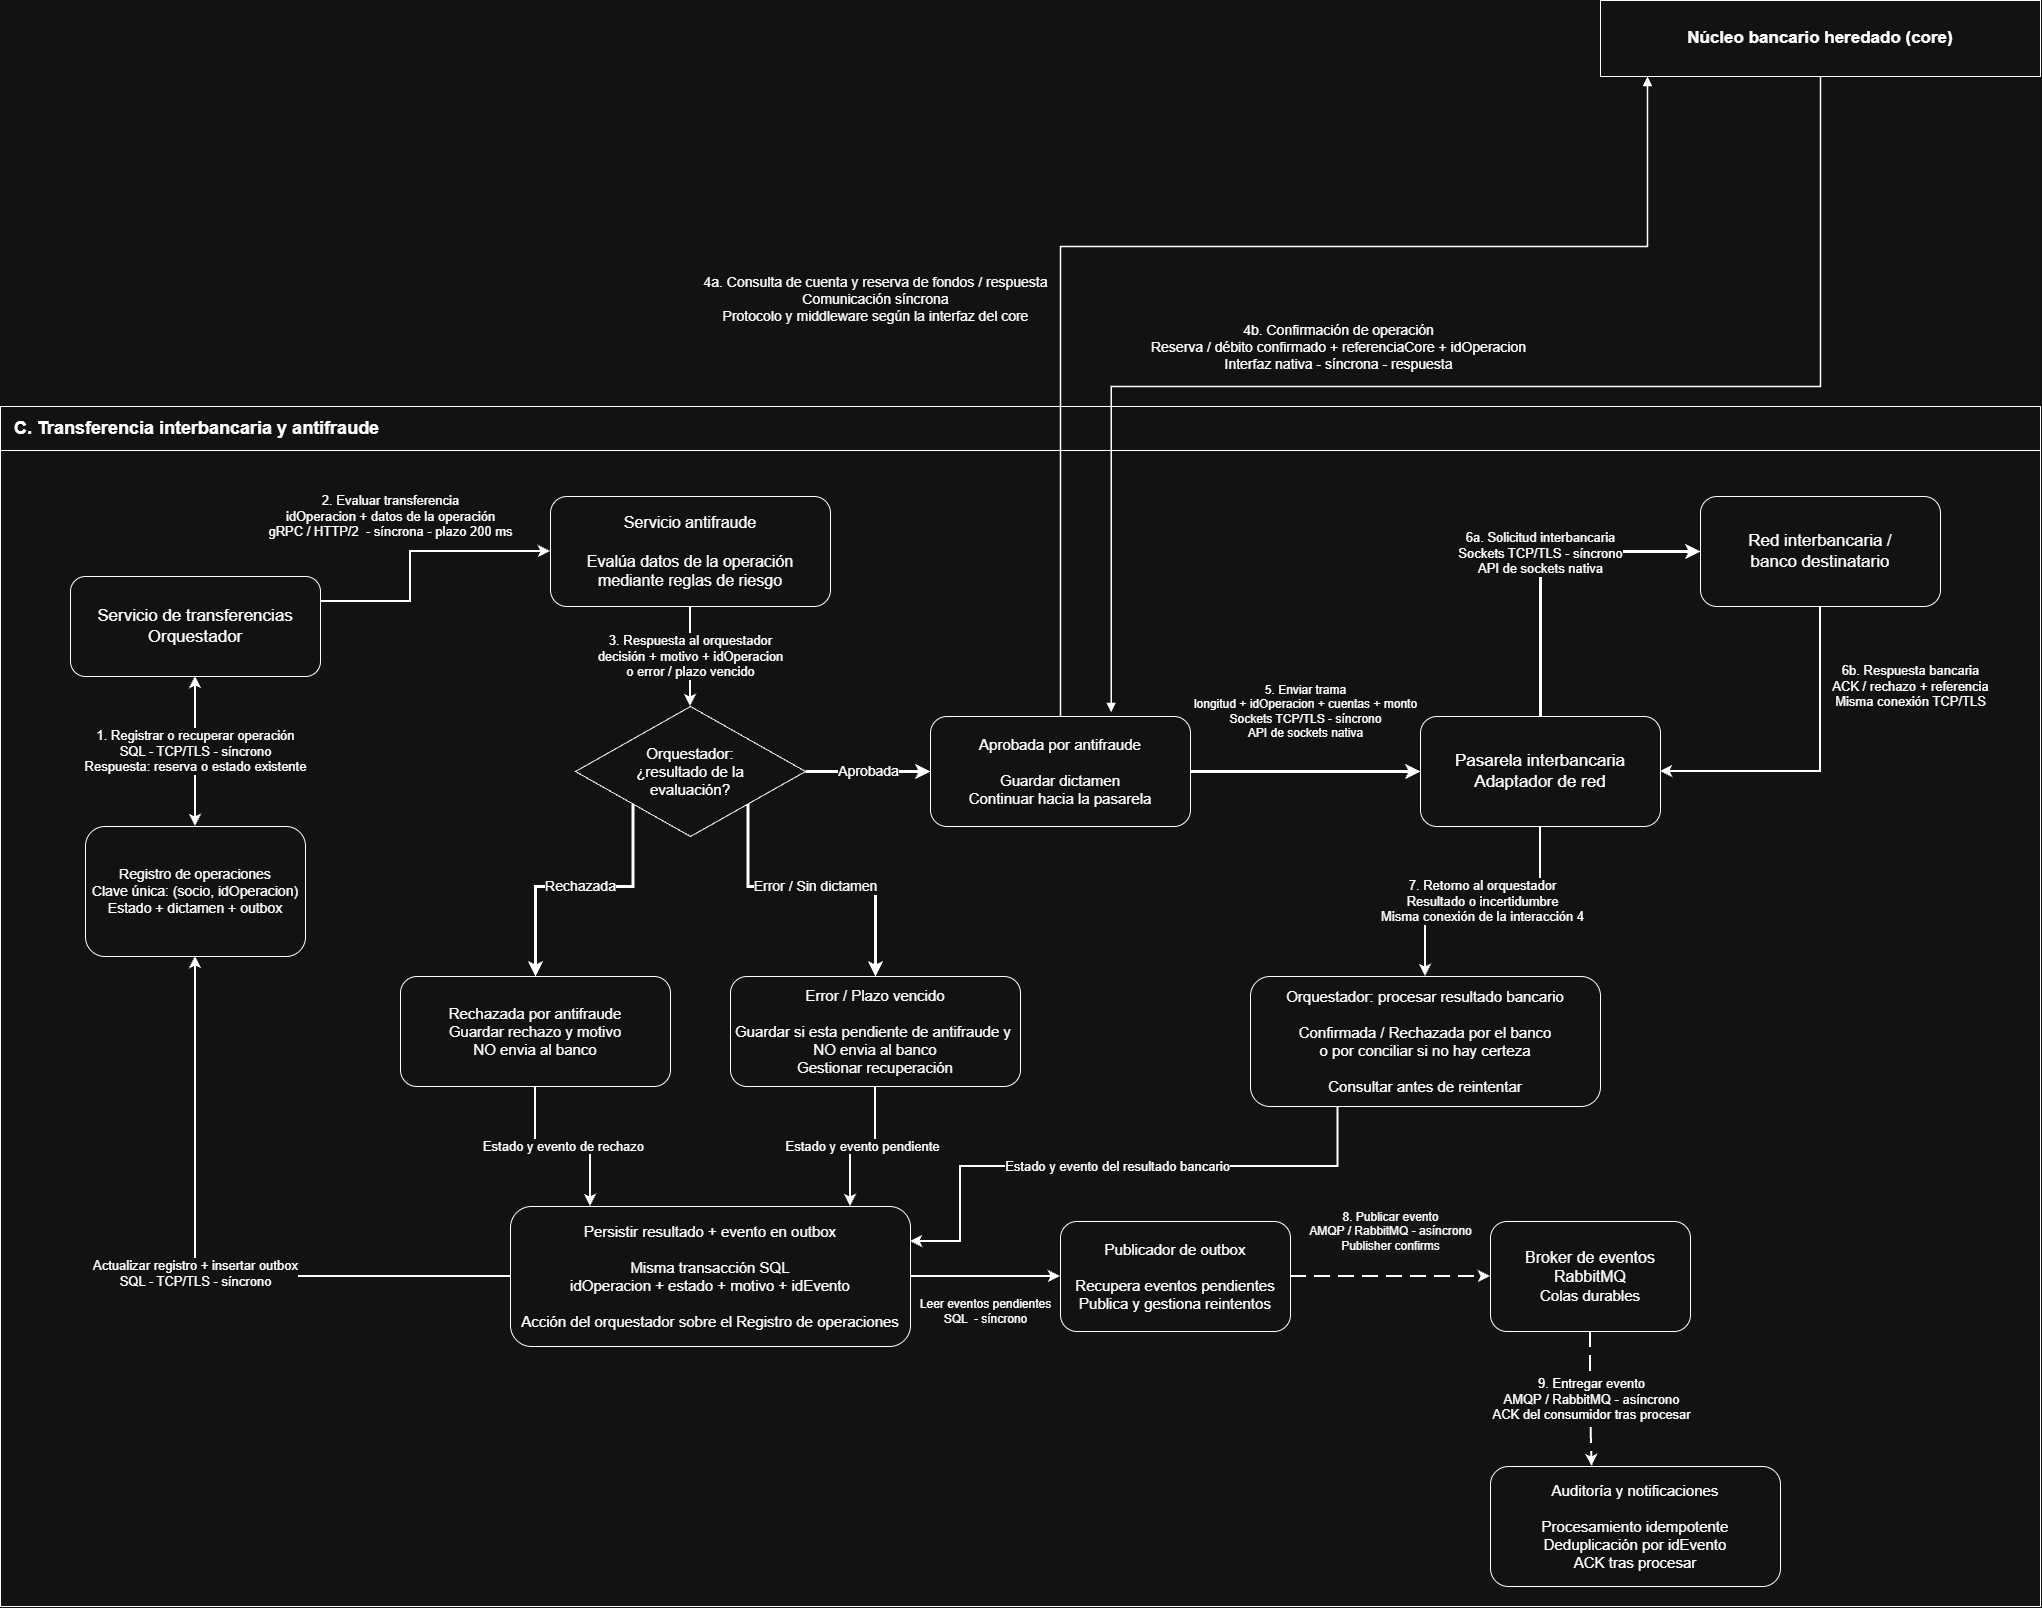

The diagram above was exported from draw.io. Its source (the exported page's mxGraphModel, read from the mxfile embedded in the PNG):
<mxGraphModel dx="5925" dy="2355" grid="1" gridSize="10" guides="1" tooltips="1" connect="1" arrows="1" fold="1" page="1" pageScale="1" pageWidth="1640" pageHeight="1080" math="0" shadow="0">
  <root>
    <mxCell id="0" />
    <mxCell id="1" parent="0" />
    <mxCell id="2" parent="1" style="swimlane;html=1;startSize=44;horizontal=1;collapsible=0;rounded=0;fillColor=none;swimlaneFillColor=none;strokeColor=default;fontStyle=1;fontSize=18;align=left;spacingLeft=12;" value="C. Transferencia interbancaria y antifraude" vertex="1">
      <mxGeometry height="1200" width="2040" x="-1507" y="1100" as="geometry" />
    </mxCell>
    <mxCell id="3" parent="2" style="rounded=1;whiteSpace=wrap;html=1;fontSize=17;fontStyle=0;fillColor=none;" value="&lt;font&gt;Servicio de transferencias&lt;br&gt;Orquestador&lt;/font&gt;" vertex="1">
      <mxGeometry height="100" width="250" x="70" y="170" as="geometry" />
    </mxCell>
    <mxCell id="4" parent="2" style="rounded=1;whiteSpace=wrap;html=1;fontSize=16;fillColor=none;fontStyle=0" value="Servicio antifraude&lt;br&gt;&lt;br&gt;Evalúa datos de la operación&lt;br&gt;mediante reglas de riesgo" vertex="1">
      <mxGeometry height="110" width="280" x="550" y="90" as="geometry" />
    </mxCell>
    <mxCell id="5" parent="2" style="rhombus;whiteSpace=wrap;html=1;fontSize=15;fillColor=none;fontStyle=0" value="Orquestador:&lt;br&gt;¿resultado de la&lt;br&gt;evaluación?" vertex="1">
      <mxGeometry height="130" width="230" x="575" y="300" as="geometry" />
    </mxCell>
    <mxCell id="6" parent="2" style="rounded=1;whiteSpace=wrap;html=1;fontSize=15;fillColor=none;fontStyle=0" value="Aprobada por antifraude&lt;br&gt;&lt;br&gt;Guardar dictamen&lt;br&gt;Continuar hacia la pasarela" vertex="1">
      <mxGeometry height="110" width="260" x="930" y="310" as="geometry" />
    </mxCell>
    <mxCell id="7" parent="2" style="rounded=1;whiteSpace=wrap;html=1;fontSize=15;fillColor=none;fontStyle=0" value="Rechazada por antifraude&lt;br&gt;Guardar rechazo y motivo&lt;br&gt;NO envia al banco" vertex="1">
      <mxGeometry height="110" width="270" x="400" y="570" as="geometry" />
    </mxCell>
    <mxCell id="8" parent="2" style="rounded=1;whiteSpace=wrap;html=1;fontSize=15;fillColor=none;fontStyle=0" value="Error / Plazo vencido&lt;br&gt;&lt;br&gt;Guardar si esta pendiente de antifraude y&amp;nbsp;&lt;br&gt;NO envia al banco&lt;br&gt;Gestionar recuperación" vertex="1">
      <mxGeometry height="110" width="290" x="730" y="570" as="geometry" />
    </mxCell>
    <mxCell id="9" parent="2" style="rounded=1;whiteSpace=wrap;html=1;fontSize=17;fillColor=none;fontStyle=0" value="Pasarela interbancaria&lt;br&gt;&lt;span&gt;Adaptador de red&lt;/span&gt;" vertex="1">
      <mxGeometry height="110" width="240" x="1420" y="310" as="geometry" />
    </mxCell>
    <mxCell id="10" parent="2" style="rounded=1;whiteSpace=wrap;html=1;fontSize=17;fillColor=none;fontStyle=0" value="Red interbancaria /&lt;br&gt;banco destinatario" vertex="1">
      <mxGeometry height="110" width="240" x="1700" y="90" as="geometry" />
    </mxCell>
    <mxCell id="11" parent="2" style="rounded=1;whiteSpace=wrap;html=1;fontSize=15;fillColor=none;fontStyle=0" value="Orquestador: procesar resultado bancario&lt;br&gt;&lt;br&gt;Confirmada / Rechazada por el banco&lt;br&gt;o por conciliar si no hay certeza&lt;br&gt;&lt;br&gt;Consultar antes de reintentar" vertex="1">
      <mxGeometry height="130" width="350" x="1250" y="570" as="geometry" />
    </mxCell>
    <mxCell id="12" parent="2" style="rounded=1;whiteSpace=wrap;html=1;fontSize=15;fillColor=none;fontStyle=0" value="Persistir resultado + evento en outbox&lt;br&gt;&lt;br&gt;Misma transacción SQL&lt;br&gt;idOperacion + estado + motivo + idEvento&lt;br&gt;&lt;br&gt;Acción del orquestador sobre el Registro de operaciones" vertex="1">
      <mxGeometry height="140" width="400" x="510" y="800" as="geometry" />
    </mxCell>
    <mxCell id="13" parent="2" style="rounded=1;whiteSpace=wrap;html=1;fontSize=15;fillColor=none;fontStyle=0" value="Publicador de outbox&lt;br&gt;&lt;br&gt;Recupera eventos pendientes&lt;br&gt;Publica y gestiona reintentos" vertex="1">
      <mxGeometry height="110" width="230" x="1060" y="815" as="geometry" />
    </mxCell>
    <mxCell id="14" parent="2" style="rounded=1;whiteSpace=wrap;html=1;fontSize=16;fillColor=none;fontStyle=0" value="Broker de eventos&lt;br&gt;&lt;span&gt;RabbitMQ&lt;/span&gt;&lt;br&gt;&lt;font style=&quot;font-size: 15px;&quot;&gt;Colas durables&lt;/font&gt;" vertex="1">
      <mxGeometry height="110" width="200" x="1490" y="815" as="geometry" />
    </mxCell>
    <mxCell id="15" parent="2" style="rounded=1;whiteSpace=wrap;html=1;fontSize=15;fillColor=none;fontStyle=0" value="Auditoría y notificaciones&lt;br&gt;&lt;br&gt;Procesamiento idempotente&lt;br&gt;Deduplicación por idEvento&lt;br&gt;ACK tras procesar" vertex="1">
      <mxGeometry height="120" width="290" x="1490" y="1060" as="geometry" />
    </mxCell>
    <mxCell id="16" edge="1" parent="2" source="3" style="edgeStyle=orthogonalEdgeStyle;rounded=0;html=1;strokeWidth=2;startArrow=classic;endArrow=classic;fontSize=13;labelBackgroundColor=#ffffff;exitX=0.5;exitY=1;entryX=0.5;entryY=0;fillColor=none;fontStyle=0;fontColor=light-dark(#333333,#FFFFFF);entryDx=0;entryDy=0;" target="33" value="1. Registrar o recuperar operación&lt;br&gt;SQL - TCP/TLS - síncrono&lt;br&gt;Respuesta: reserva o estado existente">
      <mxGeometry relative="1" as="geometry">
        <mxPoint x="195" y="410" as="targetPoint" />
      </mxGeometry>
    </mxCell>
    <mxCell id="17" edge="1" parent="2" source="3" style="edgeStyle=orthogonalEdgeStyle;rounded=0;html=1;strokeWidth=2;endArrow=classic;fontSize=13;labelBackgroundColor=#ffffff;exitX=1;exitY=0.25;entryX=0;entryY=0.5;fillColor=none;fontStyle=0;fontColor=light-dark(#333333,#FFFFFF);" target="4" value="2. Evaluar transferencia&lt;br&gt;idOperacion + datos de la operación&lt;br&gt;gRPC / HTTP/2&amp;nbsp; - síncrona - plazo 200 ms">
      <mxGeometry relative="1" y="40" as="geometry">
        <mxPoint x="-20" y="5" as="offset" />
        <Array as="points">
          <mxPoint x="410" y="195" />
          <mxPoint x="410" y="145" />
        </Array>
      </mxGeometry>
    </mxCell>
    <mxCell id="18" edge="1" parent="2" source="4" style="edgeStyle=orthogonalEdgeStyle;rounded=0;html=1;strokeWidth=2;endArrow=classic;fontSize=13;labelBackgroundColor=#ffffff;exitX=0.5;exitY=1;entryX=0.5;entryY=0;fillColor=none;fontStyle=0;fontColor=light-dark(#333333,#FFFFFF);" target="5" value="3. Respuesta al orquestador&lt;br&gt;decisión + motivo + idOperacion&lt;br&gt;o error / plazo vencido">
      <mxGeometry relative="1" as="geometry" />
    </mxCell>
    <mxCell id="19" edge="1" parent="2" source="5" style="edgeStyle=orthogonalEdgeStyle;rounded=0;html=1;strokeWidth=3;endArrow=classic;fontColor=light-dark(#333333,#FFFFFF);fontSize=14;labelBackgroundColor=#ffffff;exitX=1;exitY=0.5;entryX=0;entryY=0.5;fillColor=none;fontStyle=0" target="6" value="Aprobada">
      <mxGeometry relative="1" as="geometry" />
    </mxCell>
    <mxCell id="20" edge="1" parent="2" source="5" style="edgeStyle=orthogonalEdgeStyle;rounded=0;html=1;strokeWidth=3;endArrow=classic;fontColor=light-dark(#333333,#FFFFFF);fontSize=14;labelBackgroundColor=#ffffff;exitX=0.25;exitY=0.75;entryX=0.5;entryY=0;fillColor=none;fontStyle=0" target="7" value="Rechazada">
      <mxGeometry relative="1" as="geometry">
        <Array as="points">
          <mxPoint x="535" y="480" />
        </Array>
      </mxGeometry>
    </mxCell>
    <mxCell id="21" edge="1" parent="2" source="5" style="edgeStyle=orthogonalEdgeStyle;rounded=0;html=1;strokeWidth=3;endArrow=classic;fontColor=light-dark(#333333,#FFFFFF);fontSize=14;labelBackgroundColor=#ffffff;exitX=0.75;exitY=0.75;entryX=0.5;entryY=0;fillColor=none;fontStyle=0" target="8" value="Error / Sin dictamen">
      <mxGeometry relative="1" as="geometry">
        <Array as="points">
          <mxPoint x="875" y="480" />
        </Array>
      </mxGeometry>
    </mxCell>
    <mxCell id="22" edge="1" parent="2" source="6" style="edgeStyle=orthogonalEdgeStyle;rounded=0;html=1;strokeWidth=3;endArrow=classic;fontSize=12;labelBackgroundColor=#ffffff;exitX=1;exitY=0.5;entryX=0;entryY=0.5;fillColor=none;fontStyle=0;fontColor=light-dark(#333333,#FFFFFF);" target="9" value="&lt;span&gt;5. Enviar trama&lt;br&gt;longitud + idOperacion + cuentas + monto&lt;br&gt;Sockets TCP/TLS - síncrono&lt;br&gt;API de sockets nativa&lt;/span&gt;">
      <mxGeometry relative="1" as="geometry">
        <mxPoint y="-60" as="offset" />
      </mxGeometry>
    </mxCell>
    <mxCell id="23" edge="1" parent="2" source="9" style="edgeStyle=orthogonalEdgeStyle;rounded=0;html=1;strokeWidth=3;endArrow=classic;fontSize=13;labelBackgroundColor=#ffffff;exitX=0.5;exitY=0;entryX=0;entryY=0.5;fillColor=none;fontStyle=0;fontColor=light-dark(#333333,#FFFFFF);" target="10" value="6a. Solicitud interbancaria&lt;br&gt;Sockets TCP/TLS - síncrono&lt;br&gt;API de sockets nativa">
      <mxGeometry relative="1" as="geometry" />
    </mxCell>
    <mxCell id="24" edge="1" parent="2" source="10" style="edgeStyle=orthogonalEdgeStyle;rounded=0;html=1;strokeWidth=2;endArrow=classic;fontSize=13;labelBackgroundColor=#ffffff;exitX=0.5;exitY=1;entryX=1;entryY=0.5;fillColor=none;fontStyle=0;fontColor=light-dark(#333333,#FFFFFF);" target="9" value="6b. Respuesta bancaria&lt;br&gt;ACK / rechazo + referencia&lt;br&gt;Misma conexión TCP/TLS">
      <mxGeometry relative="1" x="-0.5077" y="90" as="geometry">
        <mxPoint as="offset" />
      </mxGeometry>
    </mxCell>
    <mxCell id="25" edge="1" parent="2" source="9" style="edgeStyle=orthogonalEdgeStyle;rounded=0;html=1;strokeWidth=2;endArrow=classic;fontSize=13;labelBackgroundColor=#ffffff;exitX=0.5;exitY=1;entryX=0.5;entryY=0;fillColor=none;fontStyle=0;fontColor=light-dark(#333333,#FFFFFF);" target="11" value="7. Retorno al orquestador&lt;br&gt;Resultado o incertidumbre&lt;br&gt;Misma conexión de la interacción 4">
      <mxGeometry relative="1" x="0.0038" as="geometry">
        <mxPoint as="offset" />
      </mxGeometry>
    </mxCell>
    <mxCell id="26" edge="1" parent="2" source="7" style="edgeStyle=orthogonalEdgeStyle;rounded=0;html=1;strokeWidth=2;endArrow=classic;fontSize=13;labelBackgroundColor=#ffffff;exitX=0.5;exitY=1;entryX=0.2;entryY=0;fillColor=none;fontStyle=0;fontColor=light-dark(#333333,#FFFFFF);" target="12" value="Estado y evento de rechazo">
      <mxGeometry relative="1" as="geometry" />
    </mxCell>
    <mxCell id="27" edge="1" parent="2" source="8" style="edgeStyle=orthogonalEdgeStyle;rounded=0;html=1;strokeWidth=2;endArrow=classic;fontSize=13;labelBackgroundColor=#ffffff;exitX=0.5;exitY=1;entryX=0.85;entryY=0;fillColor=none;fontStyle=0;fontColor=light-dark(#333333,#FFFFFF);" target="12" value="Estado y evento pendiente">
      <mxGeometry relative="1" as="geometry" />
    </mxCell>
    <mxCell id="28" edge="1" parent="2" source="11" style="edgeStyle=orthogonalEdgeStyle;rounded=0;html=1;strokeWidth=2;endArrow=classic;fontSize=13;labelBackgroundColor=#ffffff;exitX=0.25;exitY=1;entryX=1;entryY=0.25;fillColor=none;fontStyle=0;fontColor=light-dark(#333333,#FFFFFF);" target="12" value="Estado y evento del resultado bancario">
      <mxGeometry relative="1" as="geometry">
        <Array as="points">
          <mxPoint x="1338" y="760" />
          <mxPoint x="960" y="760" />
          <mxPoint x="960" y="835" />
        </Array>
      </mxGeometry>
    </mxCell>
    <mxCell id="29" edge="1" parent="2" source="12" style="edgeStyle=orthogonalEdgeStyle;rounded=0;html=1;strokeWidth=2;endArrow=classic;fontSize=13;labelBackgroundColor=#ffffff;exitX=0;exitY=0.5;fillColor=none;fontStyle=0;fontColor=light-dark(#333333,#FFFFFF);" target="33" value="Actualizar registro + insertar outbox&lt;br&gt;SQL - TCP/TLS - síncrono">
      <mxGeometry relative="1" x="0.0016" as="geometry">
        <Array as="points">
          <mxPoint x="195" y="870" />
        </Array>
        <mxPoint x="195" y="550" as="targetPoint" />
      </mxGeometry>
    </mxCell>
    <mxCell id="30" edge="1" parent="2" source="12" style="edgeStyle=orthogonalEdgeStyle;rounded=0;html=1;strokeWidth=2;endArrow=classic;fontSize=12;labelBackgroundColor=#ffffff;exitX=1;exitY=0.5;entryX=0;entryY=0.5;fillColor=none;fontStyle=0;fontColor=light-dark(#333333,#FFFFFF);" target="13" value="Leer eventos pendientes&lt;br&gt;SQL&amp;nbsp; - síncrono">
      <mxGeometry relative="1" as="geometry">
        <mxPoint y="35" as="offset" />
      </mxGeometry>
    </mxCell>
    <mxCell id="31" edge="1" parent="2" source="13" style="edgeStyle=orthogonalEdgeStyle;rounded=0;html=1;strokeWidth=2;dashed=1;dashPattern=8 4;endArrow=classic;fontSize=12;labelBackgroundColor=#ffffff;exitX=1;exitY=0.5;entryX=0;entryY=0.5;fillColor=none;fontStyle=0;fontColor=light-dark(#333333,#FFFFFF);" target="14" value="&lt;span style=&quot;background-color: light-dark(rgb(23, 23, 23), rgb(23, 23, 23));&quot;&gt;8. Publicar evento&lt;br&gt;AMQP / RabbitMQ - asíncrono&lt;br&gt;Publisher confirms&lt;/span&gt;">
      <mxGeometry relative="1" y="45" as="geometry">
        <mxPoint as="offset" />
      </mxGeometry>
    </mxCell>
    <mxCell id="32" edge="1" parent="2" source="14" style="edgeStyle=orthogonalEdgeStyle;rounded=0;html=1;strokeWidth=2;dashed=1;dashPattern=8 4;endArrow=classic;fontSize=13;labelBackgroundColor=#ffffff;exitX=0.5;exitY=1;entryX=0.35;entryY=0;fillColor=none;fontStyle=0;fontColor=light-dark(#333333,#FFFFFF);" target="15" value="9. Entregar evento&lt;br&gt;AMQP / RabbitMQ - asíncrono&lt;br&gt;ACK del consumidor tras procesar">
      <mxGeometry relative="1" as="geometry" />
    </mxCell>
    <mxCell id="33" parent="2" style="rounded=1;whiteSpace=wrap;html=1;roundedPerimeter=1;" value="&lt;span style=&quot;font-size: 14px;&quot;&gt;Registro de operaciones&lt;/span&gt;&lt;br style=&quot;font-size: 14px;&quot;&gt;&lt;span style=&quot;font-size: 14px;&quot;&gt;Clave única: (socio, idOperacion)&lt;/span&gt;&lt;br style=&quot;font-size: 14px;&quot;&gt;&lt;span style=&quot;font-size: 14px;&quot;&gt;Estado + dictamen + outbox&lt;/span&gt;" vertex="1">
      <mxGeometry height="130" width="220" x="85" y="420" as="geometry" />
    </mxCell>
    <mxCell id="34" parent="1" style="rounded=0;whiteSpace=wrap;html=1;fontStyle=1;fontSize=17;" value="Núcleo bancario heredado (core)" vertex="1">
      <mxGeometry height="76" width="440" x="93" y="694" as="geometry" />
    </mxCell>
    <mxCell id="35" edge="1" parent="1" source="6" style="edgeStyle=orthogonalEdgeStyle;shape=connector;rounded=0;orthogonalLoop=1;jettySize=auto;html=1;strokeColor=default;strokeWidth=1.4;align=center;verticalAlign=middle;fontFamily=Helvetica;fontSize=14;fontColor=default;labelBackgroundColor=default;endArrow=block;endFill=1;exitX=0.5;exitY=0;exitDx=0;exitDy=0;" target="34">
      <mxGeometry relative="1" x="-0.0807" as="geometry">
        <Array as="points">
          <mxPoint x="-447" y="940" />
          <mxPoint x="140" y="940" />
        </Array>
        <mxPoint x="-442.00000000000045" y="1400" as="sourcePoint" />
        <mxPoint x="455" y="800" as="targetPoint" />
      </mxGeometry>
    </mxCell>
    <mxCell id="36" connectable="0" parent="35" style="edgeLabel;html=1;align=center;verticalAlign=middle;resizable=0;points=[];inheritText=1;fontSize=14;" value="&lt;div&gt;4a. Consulta de cuenta y reserva de fondos / respuesta&lt;/div&gt;&lt;div&gt;Comunicación síncrona&lt;/div&gt;&lt;div&gt;Protocolo y middleware según la interfaz del core&lt;/div&gt;&lt;div&gt;&lt;br&gt;&lt;/div&gt;" vertex="1">
      <mxGeometry relative="1" x="0.6903" y="-4" as="geometry">
        <mxPoint x="-753" y="56" as="offset" />
      </mxGeometry>
    </mxCell>
    <mxCell id="37" edge="1" parent="1" source="34" style="edgeStyle=orthogonalEdgeStyle;shape=connector;rounded=0;orthogonalLoop=1;jettySize=auto;html=1;entryX=0.695;entryY=-0.038;entryDx=0;entryDy=0;entryPerimeter=0;strokeColor=default;strokeWidth=1.4;align=center;verticalAlign=middle;fontFamily=Helvetica;fontSize=14;fontColor=default;labelBackgroundColor=default;endArrow=block;endFill=1;" target="6">
      <mxGeometry relative="1" as="geometry">
        <Array as="points">
          <mxPoint x="313" y="1080" />
          <mxPoint x="-396.3" y="1080" />
        </Array>
      </mxGeometry>
    </mxCell>
    <mxCell id="38" connectable="0" parent="37" style="edgeLabel;html=1;align=center;verticalAlign=middle;resizable=0;points=[];inheritText=1;fontSize=14;" value="4b. Confirmación de operación&lt;div&gt;Reserva / débito confirmado + referenciaCore + idOperacion&lt;/div&gt;&lt;div&gt;Interfaz nativa - síncrona - respuesta&lt;/div&gt;" vertex="1">
      <mxGeometry relative="1" x="-0.1283" y="1" as="geometry">
        <mxPoint x="-207" y="-41" as="offset" />
      </mxGeometry>
    </mxCell>
  </root>
</mxGraphModel>